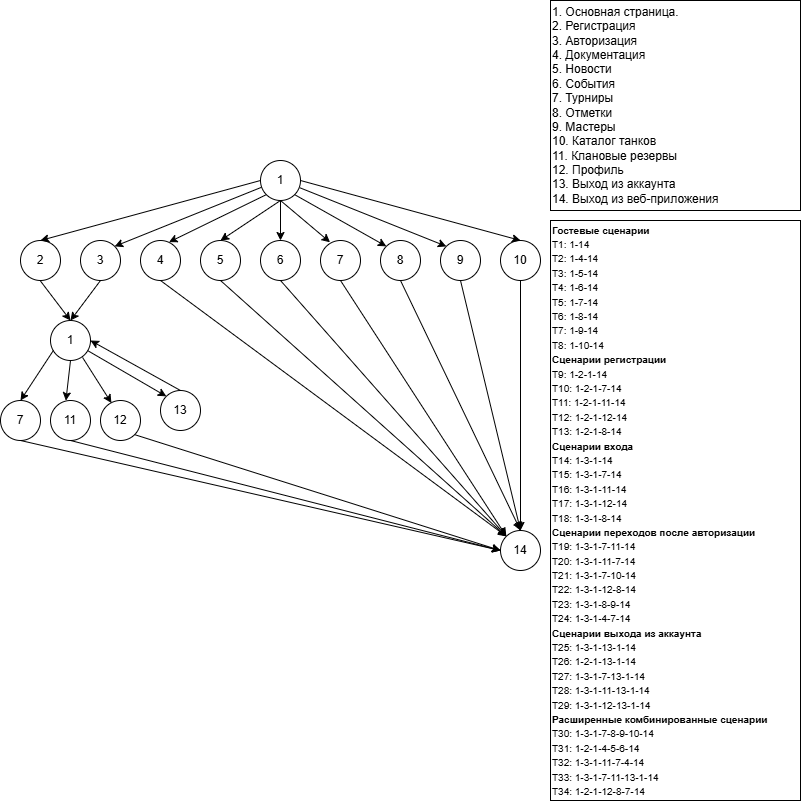

The diagram above was exported from draw.io. Its source (the exported page's mxGraphModel, read from the mxfile embedded in the PNG):
<mxGraphModel dx="1212" dy="668" grid="1" gridSize="10" guides="1" tooltips="1" connect="1" arrows="1" fold="1" page="1" pageScale="1" pageWidth="827" pageHeight="1169" math="0" shadow="0">
  <root>
    <mxCell id="0" />
    <mxCell id="1" parent="0" />
    <mxCell id="6xkS5mJadYALUnkRWLsx-1" parent="1" style="ellipse;whiteSpace=wrap;html=1;" value="1" vertex="1">
      <mxGeometry height="40" width="40" x="260" y="160" as="geometry" />
    </mxCell>
    <mxCell id="6xkS5mJadYALUnkRWLsx-2" parent="1" style="whiteSpace=wrap;html=1;align=left;" value="&lt;span style=&quot;background-color: transparent; color: light-dark(rgb(0, 0, 0), rgb(255, 255, 255));&quot;&gt;1. Основная страница.&lt;br&gt;2. Регистрация&lt;br&gt;3. Авторизация&lt;br&gt;4. Документация&lt;br&gt;5. Новости&lt;br&gt;6. События&lt;br&gt;7. Турниры&lt;br&gt;8. Отметки&lt;br&gt;9. Мастеры&lt;br&gt;10. Каталог танков&lt;br&gt;11. Клановые резервы&lt;/span&gt;&lt;div&gt;&lt;span style=&quot;background-color: transparent; color: light-dark(rgb(0, 0, 0), rgb(255, 255, 255));&quot;&gt;12. Профиль&lt;br&gt;13. Выход из аккаунта&lt;br&gt;14. Выход из веб-приложения&lt;/span&gt;&lt;div&gt;&lt;/div&gt;&lt;/div&gt;" vertex="1">
      <mxGeometry height="210" width="250" x="550" as="geometry" />
    </mxCell>
    <mxCell id="6xkS5mJadYALUnkRWLsx-3" parent="1" style="whiteSpace=wrap;html=1;align=left;" value="&lt;p style=&quot;margin-top: 0pt; margin-bottom: 0pt; margin-left: 0in; direction: ltr; unicode-bidi: embed; word-break: normal;&quot;&gt;&lt;span style=&quot;font-weight: bold;&quot;&gt;&lt;font style=&quot;font-size: 10px;&quot; face=&quot;Helvetica&quot;&gt;Гостевые сценарии&lt;/font&gt;&lt;/span&gt;&lt;/p&gt;&lt;p style=&quot;margin-top: 0pt; margin-bottom: 0pt; margin-left: 0in; direction: ltr; unicode-bidi: embed; word-break: normal;&quot;&gt;&lt;font style=&quot;font-size: 10px;&quot; face=&quot;Helvetica&quot;&gt;T1: 1-14&lt;br&gt;T2: 1-4-14&lt;br&gt;T3: 1-5-14&lt;br&gt;T4: 1-6-14&lt;br&gt;T5: 1-7-14&lt;br&gt;T6: 1-8-14&lt;br&gt;T7: 1-9-14&lt;br&gt;T8: 1-10-14&lt;/font&gt;&lt;/p&gt;&lt;p style=&quot;margin-top: 0pt; margin-bottom: 0pt; margin-left: 0in; direction: ltr; unicode-bidi: embed; word-break: normal;&quot;&gt;&lt;span style=&quot;font-weight: bold;&quot;&gt;&lt;font style=&quot;font-size: 10px;&quot; face=&quot;Helvetica&quot;&gt;Сценарии регистрации&lt;/font&gt;&lt;/span&gt;&lt;/p&gt;&lt;p style=&quot;margin-top: 0pt; margin-bottom: 0pt; margin-left: 0in; direction: ltr; unicode-bidi: embed; word-break: normal;&quot;&gt;&lt;font style=&quot;font-size: 10px;&quot; face=&quot;Helvetica&quot;&gt;T9: 1-2-1-14&lt;br&gt;T10: 1-2-1-7-14&lt;br&gt;T11: 1-2-1-11-14&lt;br&gt;T12: 1-2-1-12-14&lt;br&gt;T13: 1-2-1-8-14&lt;/font&gt;&lt;/p&gt;&lt;p style=&quot;margin-top: 0pt; margin-bottom: 0pt; margin-left: 0in; direction: ltr; unicode-bidi: embed; word-break: normal;&quot;&gt;&lt;span style=&quot;font-weight: bold;&quot;&gt;&lt;font style=&quot;font-size: 10px;&quot; face=&quot;Helvetica&quot;&gt;Сценарии входа&lt;/font&gt;&lt;/span&gt;&lt;/p&gt;&lt;p style=&quot;margin-top: 0pt; margin-bottom: 0pt; margin-left: 0in; direction: ltr; unicode-bidi: embed; word-break: normal;&quot;&gt;&lt;font style=&quot;font-size: 10px;&quot; face=&quot;Helvetica&quot;&gt;T14: 1-3-1-14&lt;br&gt;T15: 1-3-1-7-14&lt;br&gt;T16: 1-3-1-11-14&lt;br&gt;T17: 1-3-1-12-14&lt;br&gt;T18: 1-3-1-8-14&lt;/font&gt;&lt;/p&gt;&lt;p style=&quot;margin-top: 0pt; margin-bottom: 0pt; margin-left: 0in; direction: ltr; unicode-bidi: embed; word-break: normal;&quot;&gt;&lt;span style=&quot;font-weight: bold;&quot;&gt;&lt;font style=&quot;font-size: 10px;&quot; face=&quot;Helvetica&quot;&gt;Сценарии переходов после авторизации&lt;/font&gt;&lt;/span&gt;&lt;/p&gt;&lt;p style=&quot;margin-top: 0pt; margin-bottom: 0pt; margin-left: 0in; direction: ltr; unicode-bidi: embed; word-break: normal;&quot;&gt;&lt;font style=&quot;font-size: 10px;&quot; face=&quot;Helvetica&quot;&gt;T19: 1-3-1-7-11-14&lt;br&gt;T20: 1-3-1-11-7-14&lt;br&gt;T21: 1-3-1-7-10-14&lt;br&gt;T22: 1-3-1-12-8-14&lt;br&gt;T23: 1-3-1-8-9-14&lt;br&gt;T24: 1-3-1-4-7-14&lt;/font&gt;&lt;/p&gt;&lt;p style=&quot;margin-top: 0pt; margin-bottom: 0pt; margin-left: 0in; direction: ltr; unicode-bidi: embed; word-break: normal;&quot;&gt;&lt;span style=&quot;font-weight: bold;&quot;&gt;&lt;font style=&quot;font-size: 10px;&quot; face=&quot;Helvetica&quot;&gt;Сценарии выхода из аккаунта&lt;/font&gt;&lt;/span&gt;&lt;/p&gt;&lt;p style=&quot;margin-top: 0pt; margin-bottom: 0pt; margin-left: 0in; direction: ltr; unicode-bidi: embed; word-break: normal;&quot;&gt;&lt;font style=&quot;font-size: 10px;&quot; face=&quot;Helvetica&quot;&gt;T25: 1-3-1-13-1-14&lt;br&gt;T26: 1-2-1-13-1-14&lt;br&gt;T27: 1-3-1-7-13-1-14&lt;br&gt;T28: 1-3-1-11-13-1-14&lt;br&gt;T29: 1-3-1-12-13-1-14&lt;/font&gt;&lt;/p&gt;&lt;p style=&quot;margin-top: 0pt; margin-bottom: 0pt; margin-left: 0in; direction: ltr; unicode-bidi: embed; word-break: normal;&quot;&gt;&lt;span style=&quot;font-weight: bold;&quot;&gt;&lt;font style=&quot;font-size: 10px;&quot; face=&quot;Helvetica&quot;&gt;Расширенные комбинированные сценарии&lt;/font&gt;&lt;/span&gt;&lt;/p&gt;&lt;p style=&quot;margin-top: 0pt; margin-bottom: 0pt; margin-left: 0in; direction: ltr; unicode-bidi: embed; word-break: normal;&quot;&gt;&lt;font style=&quot;font-size: 10px;&quot; face=&quot;Helvetica&quot;&gt;T30: 1-3-1-7-8-9-10-14&lt;br&gt;T31: 1-2-1-4-5-6-14&lt;br&gt;T32: 1-3-1-11-7-4-14&lt;br&gt;T33: 1-3-1-7-11-13-1-14&lt;br&gt;T34: 1-2-1-12-8-7-14&lt;/font&gt;&lt;/p&gt;" vertex="1">
      <mxGeometry height="580" width="250" x="550" y="220" as="geometry" />
    </mxCell>
    <mxCell id="6xkS5mJadYALUnkRWLsx-4" parent="1" style="ellipse;whiteSpace=wrap;html=1;" value="2" vertex="1">
      <mxGeometry height="40" width="40" x="20" y="240" as="geometry" />
    </mxCell>
    <mxCell id="6xkS5mJadYALUnkRWLsx-5" parent="1" style="ellipse;whiteSpace=wrap;html=1;" value="3" vertex="1">
      <mxGeometry height="40" width="40" x="80" y="240" as="geometry" />
    </mxCell>
    <mxCell id="6xkS5mJadYALUnkRWLsx-6" parent="1" style="ellipse;whiteSpace=wrap;html=1;" value="4" vertex="1">
      <mxGeometry height="40" width="40" x="140" y="240" as="geometry" />
    </mxCell>
    <mxCell id="6xkS5mJadYALUnkRWLsx-7" parent="1" style="ellipse;whiteSpace=wrap;html=1;" value="5" vertex="1">
      <mxGeometry height="40" width="40" x="200" y="240" as="geometry" />
    </mxCell>
    <mxCell id="6xkS5mJadYALUnkRWLsx-8" parent="1" style="ellipse;whiteSpace=wrap;html=1;" value="7" vertex="1">
      <mxGeometry height="40" width="40" x="320" y="240" as="geometry" />
    </mxCell>
    <mxCell id="6xkS5mJadYALUnkRWLsx-9" parent="1" style="ellipse;whiteSpace=wrap;html=1;" value="8" vertex="1">
      <mxGeometry height="40" width="40" x="380" y="240" as="geometry" />
    </mxCell>
    <mxCell id="6xkS5mJadYALUnkRWLsx-10" parent="1" style="ellipse;whiteSpace=wrap;html=1;" value="10" vertex="1">
      <mxGeometry height="40" width="40" x="500" y="240" as="geometry" />
    </mxCell>
    <mxCell id="6xkS5mJadYALUnkRWLsx-11" parent="1" style="ellipse;whiteSpace=wrap;html=1;" value="1" vertex="1">
      <mxGeometry height="40" width="40" x="50" y="320" as="geometry" />
    </mxCell>
    <mxCell id="6xkS5mJadYALUnkRWLsx-13" parent="1" style="ellipse;whiteSpace=wrap;html=1;" value="7" vertex="1">
      <mxGeometry height="40" width="40" y="400" as="geometry" />
    </mxCell>
    <mxCell id="6xkS5mJadYALUnkRWLsx-14" parent="1" style="ellipse;whiteSpace=wrap;html=1;" value="6" vertex="1">
      <mxGeometry height="40" width="40" x="260" y="240" as="geometry" />
    </mxCell>
    <mxCell id="6xkS5mJadYALUnkRWLsx-15" parent="1" style="ellipse;whiteSpace=wrap;html=1;" value="9" vertex="1">
      <mxGeometry height="40" width="40" x="440" y="240" as="geometry" />
    </mxCell>
    <mxCell id="6xkS5mJadYALUnkRWLsx-16" parent="1" style="ellipse;whiteSpace=wrap;html=1;" value="11" vertex="1">
      <mxGeometry height="40" width="40" x="50" y="400" as="geometry" />
    </mxCell>
    <mxCell id="6xkS5mJadYALUnkRWLsx-17" parent="1" style="ellipse;whiteSpace=wrap;html=1;" value="12" vertex="1">
      <mxGeometry height="40" width="40" x="100" y="400" as="geometry" />
    </mxCell>
    <mxCell id="6xkS5mJadYALUnkRWLsx-18" parent="1" style="ellipse;whiteSpace=wrap;html=1;" value="13" vertex="1">
      <mxGeometry height="40" width="40" x="160" y="390" as="geometry" />
    </mxCell>
    <mxCell id="6xkS5mJadYALUnkRWLsx-20" parent="1" style="ellipse;whiteSpace=wrap;html=1;" value="14" vertex="1">
      <mxGeometry height="40" width="40" x="500" y="530" as="geometry" />
    </mxCell>
    <mxCell id="o28MZErhdmZHnmixzaYK-1" edge="1" parent="1" source="6xkS5mJadYALUnkRWLsx-11" style="endArrow=classic;html=1;rounded=0;entryX=0.5;entryY=0;entryDx=0;entryDy=0;exitX=0.075;exitY=0.745;exitDx=0;exitDy=0;exitPerimeter=0;" target="6xkS5mJadYALUnkRWLsx-13" value="">
      <mxGeometry height="50" relative="1" width="50" as="geometry">
        <mxPoint x="140" y="380" as="sourcePoint" />
        <mxPoint x="190" y="330" as="targetPoint" />
      </mxGeometry>
    </mxCell>
    <mxCell id="o28MZErhdmZHnmixzaYK-2" edge="1" parent="1" source="6xkS5mJadYALUnkRWLsx-11" style="endArrow=classic;html=1;rounded=0;entryX=0.385;entryY=0.004;entryDx=0;entryDy=0;exitX=0.5;exitY=1;exitDx=0;exitDy=0;entryPerimeter=0;" target="6xkS5mJadYALUnkRWLsx-16" value="">
      <mxGeometry height="50" relative="1" width="50" as="geometry">
        <mxPoint x="80" y="370" as="sourcePoint" />
        <mxPoint x="80" y="410" as="targetPoint" />
      </mxGeometry>
    </mxCell>
    <mxCell id="o28MZErhdmZHnmixzaYK-3" edge="1" parent="1" source="6xkS5mJadYALUnkRWLsx-11" style="endArrow=classic;html=1;rounded=0;exitX=0.802;exitY=0.925;exitDx=0;exitDy=0;entryX=0.273;entryY=0.062;entryDx=0;entryDy=0;entryPerimeter=0;exitPerimeter=0;" target="6xkS5mJadYALUnkRWLsx-17" value="">
      <mxGeometry height="50" relative="1" width="50" as="geometry">
        <mxPoint x="80" y="370" as="sourcePoint" />
        <mxPoint x="110" y="400" as="targetPoint" />
      </mxGeometry>
    </mxCell>
    <mxCell id="o28MZErhdmZHnmixzaYK-4" edge="1" parent="1" source="6xkS5mJadYALUnkRWLsx-11" style="endArrow=classic;html=1;rounded=0;entryX=0;entryY=0;entryDx=0;entryDy=0;exitX=0.928;exitY=0.752;exitDx=0;exitDy=0;exitPerimeter=0;" target="6xkS5mJadYALUnkRWLsx-18" value="">
      <mxGeometry height="50" relative="1" width="50" as="geometry">
        <mxPoint x="100" y="350" as="sourcePoint" />
        <mxPoint x="200" y="410" as="targetPoint" />
      </mxGeometry>
    </mxCell>
    <mxCell id="o28MZErhdmZHnmixzaYK-5" edge="1" parent="1" style="endArrow=classic;html=1;rounded=0;entryX=0.5;entryY=0;entryDx=0;entryDy=0;exitX=0.5;exitY=1;exitDx=0;exitDy=0;" target="6xkS5mJadYALUnkRWLsx-11" value="">
      <mxGeometry height="50" relative="1" width="50" as="geometry">
        <mxPoint x="39.58000000000001" y="280" as="sourcePoint" />
        <mxPoint x="39.58000000000001" y="320" as="targetPoint" />
      </mxGeometry>
    </mxCell>
    <mxCell id="o28MZErhdmZHnmixzaYK-6" edge="1" parent="1" source="6xkS5mJadYALUnkRWLsx-5" style="endArrow=classic;html=1;rounded=0;entryX=0.5;entryY=0;entryDx=0;entryDy=0;exitX=0.5;exitY=1;exitDx=0;exitDy=0;" target="6xkS5mJadYALUnkRWLsx-11" value="">
      <mxGeometry height="50" relative="1" width="50" as="geometry">
        <mxPoint x="49.58000000000001" y="290" as="sourcePoint" />
        <mxPoint x="80" y="330" as="targetPoint" />
      </mxGeometry>
    </mxCell>
    <mxCell id="o28MZErhdmZHnmixzaYK-7" edge="1" parent="1" source="6xkS5mJadYALUnkRWLsx-1" style="endArrow=classic;html=1;rounded=0;entryX=0.5;entryY=0;entryDx=0;entryDy=0;exitX=0;exitY=0.5;exitDx=0;exitDy=0;" target="6xkS5mJadYALUnkRWLsx-4" value="">
      <mxGeometry height="50" relative="1" width="50" as="geometry">
        <mxPoint x="110" y="290" as="sourcePoint" />
        <mxPoint x="80" y="330" as="targetPoint" />
      </mxGeometry>
    </mxCell>
    <mxCell id="o28MZErhdmZHnmixzaYK-8" edge="1" parent="1" source="6xkS5mJadYALUnkRWLsx-1" style="endArrow=classic;html=1;rounded=0;entryX=0.5;entryY=0;entryDx=0;entryDy=0;exitX=1;exitY=0.5;exitDx=0;exitDy=0;" target="6xkS5mJadYALUnkRWLsx-10" value="">
      <mxGeometry height="50" relative="1" width="50" as="geometry">
        <mxPoint x="240" y="190" as="sourcePoint" />
        <mxPoint x="50" y="250" as="targetPoint" />
      </mxGeometry>
    </mxCell>
    <mxCell id="o28MZErhdmZHnmixzaYK-9" edge="1" parent="1" source="6xkS5mJadYALUnkRWLsx-1" style="endArrow=classic;html=1;rounded=0;entryX=0;entryY=0;entryDx=0;entryDy=0;exitX=0.982;exitY=0.681;exitDx=0;exitDy=0;exitPerimeter=0;" target="6xkS5mJadYALUnkRWLsx-15" value="">
      <mxGeometry height="50" relative="1" width="50" as="geometry">
        <mxPoint x="280" y="190" as="sourcePoint" />
        <mxPoint x="530" y="250" as="targetPoint" />
      </mxGeometry>
    </mxCell>
    <mxCell id="o28MZErhdmZHnmixzaYK-10" edge="1" parent="1" source="6xkS5mJadYALUnkRWLsx-1" style="endArrow=classic;html=1;rounded=0;exitX=0.024;exitY=0.67;exitDx=0;exitDy=0;exitPerimeter=0;entryX=1;entryY=0;entryDx=0;entryDy=0;" target="6xkS5mJadYALUnkRWLsx-5" value="">
      <mxGeometry height="50" relative="1" width="50" as="geometry">
        <mxPoint x="279" y="197" as="sourcePoint" />
        <mxPoint x="200" y="230" as="targetPoint" />
      </mxGeometry>
    </mxCell>
    <mxCell id="o28MZErhdmZHnmixzaYK-11" edge="1" parent="1" source="6xkS5mJadYALUnkRWLsx-1" style="endArrow=classic;html=1;rounded=0;exitX=0.5;exitY=1;exitDx=0;exitDy=0;entryX=0.5;entryY=0;entryDx=0;entryDy=0;" target="6xkS5mJadYALUnkRWLsx-7" value="">
      <mxGeometry height="50" relative="1" width="50" as="geometry">
        <mxPoint x="241" y="197" as="sourcePoint" />
        <mxPoint x="124" y="256" as="targetPoint" />
      </mxGeometry>
    </mxCell>
    <mxCell id="o28MZErhdmZHnmixzaYK-12" edge="1" parent="1" source="6xkS5mJadYALUnkRWLsx-1" style="endArrow=classic;html=1;rounded=0;exitX=0.5;exitY=1;exitDx=0;exitDy=0;entryX=0.5;entryY=0;entryDx=0;entryDy=0;" target="6xkS5mJadYALUnkRWLsx-14" value="">
      <mxGeometry height="50" relative="1" width="50" as="geometry">
        <mxPoint x="260" y="210" as="sourcePoint" />
        <mxPoint x="230" y="250" as="targetPoint" />
      </mxGeometry>
    </mxCell>
    <mxCell id="o28MZErhdmZHnmixzaYK-13" edge="1" parent="1" source="6xkS5mJadYALUnkRWLsx-1" style="endArrow=classic;html=1;rounded=0;exitX=0.5;exitY=1;exitDx=0;exitDy=0;entryX=0.239;entryY=0.045;entryDx=0;entryDy=0;entryPerimeter=0;" target="6xkS5mJadYALUnkRWLsx-8" value="">
      <mxGeometry height="50" relative="1" width="50" as="geometry">
        <mxPoint x="260" y="210" as="sourcePoint" />
        <mxPoint x="290" y="250" as="targetPoint" />
      </mxGeometry>
    </mxCell>
    <mxCell id="o28MZErhdmZHnmixzaYK-14" edge="1" parent="1" source="6xkS5mJadYALUnkRWLsx-1" style="endArrow=classic;html=1;rounded=0;exitX=0;exitY=1;exitDx=0;exitDy=0;entryX=0.712;entryY=0.041;entryDx=0;entryDy=0;entryPerimeter=0;" target="6xkS5mJadYALUnkRWLsx-6" value="">
      <mxGeometry height="50" relative="1" width="50" as="geometry">
        <mxPoint x="274" y="204" as="sourcePoint" />
        <mxPoint x="340" y="251" as="targetPoint" />
      </mxGeometry>
    </mxCell>
    <mxCell id="o28MZErhdmZHnmixzaYK-15" edge="1" parent="1" source="6xkS5mJadYALUnkRWLsx-1" style="endArrow=classic;html=1;rounded=0;exitX=1;exitY=1;exitDx=0;exitDy=0;entryX=0;entryY=0;entryDx=0;entryDy=0;" target="6xkS5mJadYALUnkRWLsx-9" value="">
      <mxGeometry height="50" relative="1" width="50" as="geometry">
        <mxPoint x="276" y="204" as="sourcePoint" />
        <mxPoint x="178" y="252" as="targetPoint" />
      </mxGeometry>
    </mxCell>
    <mxCell id="hv6r9_KmxI98VZHAqxLI-1" edge="1" parent="1" source="6xkS5mJadYALUnkRWLsx-18" style="endArrow=classic;html=1;rounded=0;entryX=1;entryY=0.5;entryDx=0;entryDy=0;exitX=0.5;exitY=0;exitDx=0;exitDy=0;" target="6xkS5mJadYALUnkRWLsx-11" value="">
      <mxGeometry height="50" relative="1" width="50" as="geometry">
        <mxPoint x="111" y="320" as="sourcePoint" />
        <mxPoint x="180" y="376" as="targetPoint" />
      </mxGeometry>
    </mxCell>
    <mxCell id="hv6r9_KmxI98VZHAqxLI-2" edge="1" parent="1" source="6xkS5mJadYALUnkRWLsx-6" style="endArrow=classic;html=1;rounded=0;entryX=0;entryY=0;entryDx=0;entryDy=0;exitX=0.5;exitY=1;exitDx=0;exitDy=0;" target="6xkS5mJadYALUnkRWLsx-20" value="">
      <mxGeometry height="50" relative="1" width="50" as="geometry">
        <mxPoint x="270" y="370" as="sourcePoint" />
        <mxPoint x="339" y="426" as="targetPoint" />
      </mxGeometry>
    </mxCell>
    <mxCell id="hv6r9_KmxI98VZHAqxLI-4" edge="1" parent="1" source="6xkS5mJadYALUnkRWLsx-17" style="endArrow=classic;html=1;rounded=0;entryX=0;entryY=0.5;entryDx=0;entryDy=0;exitX=1;exitY=1;exitDx=0;exitDy=0;" target="6xkS5mJadYALUnkRWLsx-20" value="">
      <mxGeometry height="50" relative="1" width="50" as="geometry">
        <mxPoint x="200" y="430" as="sourcePoint" />
        <mxPoint x="420" y="481" as="targetPoint" />
      </mxGeometry>
    </mxCell>
    <mxCell id="hv6r9_KmxI98VZHAqxLI-5" edge="1" parent="1" source="6xkS5mJadYALUnkRWLsx-16" style="endArrow=classic;html=1;rounded=0;entryX=0;entryY=0.5;entryDx=0;entryDy=0;exitX=0.5;exitY=1;exitDx=0;exitDy=0;" target="6xkS5mJadYALUnkRWLsx-20" value="">
      <mxGeometry height="50" relative="1" width="50" as="geometry">
        <mxPoint x="144" y="444" as="sourcePoint" />
        <mxPoint x="420" y="490" as="targetPoint" />
      </mxGeometry>
    </mxCell>
    <mxCell id="hv6r9_KmxI98VZHAqxLI-6" edge="1" parent="1" source="6xkS5mJadYALUnkRWLsx-13" style="endArrow=classic;html=1;rounded=0;entryX=0;entryY=0.5;entryDx=0;entryDy=0;exitX=0.5;exitY=1;exitDx=0;exitDy=0;" target="6xkS5mJadYALUnkRWLsx-20" value="">
      <mxGeometry height="50" relative="1" width="50" as="geometry">
        <mxPoint x="80" y="450" as="sourcePoint" />
        <mxPoint x="510" y="560" as="targetPoint" />
      </mxGeometry>
    </mxCell>
    <mxCell id="hv6r9_KmxI98VZHAqxLI-7" edge="1" parent="1" source="6xkS5mJadYALUnkRWLsx-7" style="endArrow=classic;html=1;rounded=0;entryX=0;entryY=0;entryDx=0;entryDy=0;exitX=0.5;exitY=1;exitDx=0;exitDy=0;" target="6xkS5mJadYALUnkRWLsx-20" value="">
      <mxGeometry height="50" relative="1" width="50" as="geometry">
        <mxPoint x="170" y="290" as="sourcePoint" />
        <mxPoint x="516" y="546" as="targetPoint" />
      </mxGeometry>
    </mxCell>
    <mxCell id="hv6r9_KmxI98VZHAqxLI-8" edge="1" parent="1" source="6xkS5mJadYALUnkRWLsx-14" style="endArrow=classic;html=1;rounded=0;entryX=0;entryY=0;entryDx=0;entryDy=0;exitX=0.5;exitY=1;exitDx=0;exitDy=0;" target="6xkS5mJadYALUnkRWLsx-20" value="">
      <mxGeometry height="50" relative="1" width="50" as="geometry">
        <mxPoint x="230" y="290" as="sourcePoint" />
        <mxPoint x="516" y="546" as="targetPoint" />
      </mxGeometry>
    </mxCell>
    <mxCell id="hv6r9_KmxI98VZHAqxLI-9" edge="1" parent="1" source="6xkS5mJadYALUnkRWLsx-8" style="endArrow=classic;html=1;rounded=0;entryX=0;entryY=0;entryDx=0;entryDy=0;exitX=0.5;exitY=1;exitDx=0;exitDy=0;" target="6xkS5mJadYALUnkRWLsx-20" value="">
      <mxGeometry height="50" relative="1" width="50" as="geometry">
        <mxPoint x="290" y="290" as="sourcePoint" />
        <mxPoint x="516" y="546" as="targetPoint" />
      </mxGeometry>
    </mxCell>
    <mxCell id="hv6r9_KmxI98VZHAqxLI-10" edge="1" parent="1" source="6xkS5mJadYALUnkRWLsx-9" style="endArrow=classic;html=1;rounded=0;entryX=0.5;entryY=0;entryDx=0;entryDy=0;exitX=0.5;exitY=1;exitDx=0;exitDy=0;" target="6xkS5mJadYALUnkRWLsx-20" value="">
      <mxGeometry height="50" relative="1" width="50" as="geometry">
        <mxPoint x="350" y="290" as="sourcePoint" />
        <mxPoint x="516" y="546" as="targetPoint" />
      </mxGeometry>
    </mxCell>
    <mxCell id="hv6r9_KmxI98VZHAqxLI-11" edge="1" parent="1" source="6xkS5mJadYALUnkRWLsx-15" style="endArrow=classic;html=1;rounded=0;entryX=0.5;entryY=0;entryDx=0;entryDy=0;exitX=0.5;exitY=1;exitDx=0;exitDy=0;" target="6xkS5mJadYALUnkRWLsx-20" value="">
      <mxGeometry height="50" relative="1" width="50" as="geometry">
        <mxPoint x="410" y="290" as="sourcePoint" />
        <mxPoint x="530" y="540" as="targetPoint" />
      </mxGeometry>
    </mxCell>
    <mxCell id="hv6r9_KmxI98VZHAqxLI-12" edge="1" parent="1" source="6xkS5mJadYALUnkRWLsx-10" style="endArrow=classic;html=1;rounded=0;entryX=0.5;entryY=0;entryDx=0;entryDy=0;exitX=0.5;exitY=1;exitDx=0;exitDy=0;" target="6xkS5mJadYALUnkRWLsx-20" value="">
      <mxGeometry height="50" relative="1" width="50" as="geometry">
        <mxPoint x="470" y="290" as="sourcePoint" />
        <mxPoint x="530" y="540" as="targetPoint" />
      </mxGeometry>
    </mxCell>
  </root>
</mxGraphModel>